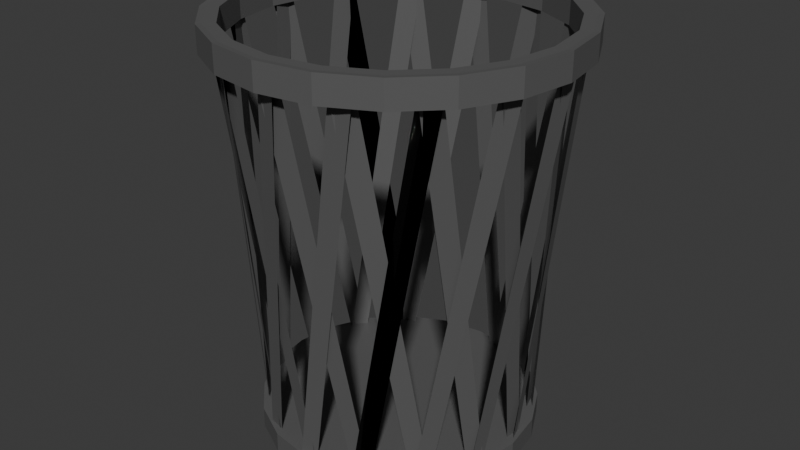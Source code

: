 # Source: papercan.blend  (saved by Blender 5.0.118; exported with 4.5.12 LTS)
import bpy
from mathutils import Matrix  # noqa: F401  (used for matrix-valued properties, if any)

bpy.ops.wm.read_factory_settings(use_empty=True)
scene = bpy.context.scene
scene.name = 'Scene'

# ---- collections
col_collection = bpy.data.collections.new('Collection'); scene.collection.children.link(col_collection)

# ---- materials (node trees are filled in below, after node groups)
mat_material_001 = bpy.data.materials.new('Material.001')

# ---- material node trees
mat_material_001.use_nodes = True; mat_material_001.node_tree.nodes.clear()
_N = mat_material_001.node_tree.nodes; _L = mat_material_001.node_tree.links
n0 = _N.new('ShaderNodeBsdfPrincipled'); n0.name = 'Principled BSDF'; n0.location = (-200, 100)
n0.inputs[0].default_value = (0.107, 0.107, 0.107, 1.0)
n1 = _N.new('ShaderNodeOutputMaterial'); n1.name = 'Material Output'; n1.location = (200, 100)
_L.new(n0.outputs[0], n1.inputs[0])
n1.is_active_output = True

# ---- world
world_world = bpy.data.worlds.new('World'); scene.world = world_world
world_world.use_nodes = True; world_world.node_tree.nodes.clear()
_N = world_world.node_tree.nodes; _L = world_world.node_tree.links
n0 = _N.new('ShaderNodeOutputWorld'); n0.name = 'World Output'; n0.location = (200, 100)
n1 = _N.new('ShaderNodeBackground'); n1.name = 'Background'; n1.location = (-200, 100)
n1.inputs[0].default_value = (0.05088, 0.05088, 0.05088, 1.0)
_L.new(n1.outputs[0], n0.inputs[0])
n0.is_active_output = True
world_world.color = (0.05088, 0.05088, 0.05088)
world_world.sun_shadow_jitter_overblur = 0.0

# ---- meshes
me_plane = bpy.data.meshes.new('Plane')
me_plane.from_pydata([(0.1555, 0.5503, 0.4259), (0.08337, 0.5503, 0.4386), (-0.06802, 0.449, -0.9278), (-0.1269, 0.449, -0.9175), (0.06802, 0.4563, -0.9278), (0.1269, 0.4563, -0.9175), (-0.1555, 0.5593, 0.4259), (-0.08337, 0.5593, 0.4386), (-0.08174, 0.566, 0.4259), (-0.1477, 0.5366, 0.4386), (-0.2448, 0.3825, -0.9278), (-0.2986, 0.3586, -0.9175), (-0.1235, 0.4445, -0.9278), (-0.06968, 0.4685, -0.9175), (-0.3696, 0.4477, 0.4259), (-0.3036, 0.477, 0.4386), (-0.3049, 0.4838, 0.4259), (-0.3532, 0.4302, 0.4386), (-0.3792, 0.2499, -0.9278), (-0.4186, 0.2061, -0.9175), (-0.2936, 0.3559, -0.9278), (-0.2542, 0.3996, -0.9175), (-0.5197, 0.2587, 0.4259), (-0.4714, 0.3123, 0.4386), (-0.4753, 0.318, 0.4259), (-0.4976, 0.2493, 0.4386), (-0.448, 0.07406, -0.9278), (-0.4662, 0.01806, -0.9175), (-0.413, 0.2057, -0.9278), (-0.3948, 0.2617, -0.9175), (-0.58, 0.02491, 0.4259), (-0.5577, 0.09355, 0.4386), (-0.5636, 0.09716, 0.4259), (-0.556, 0.02539, 0.4386), (-0.4394, -0.1146, -0.9278), (-0.4333, -0.1731, -0.9175), (-0.4609, 0.01995, -0.9278), (-0.4671, 0.07851, -0.9175), (-0.54, -0.2131, 0.4259), (-0.5475, -0.1414, 0.4386), (-0.5544, -0.1405, 0.4259), (-0.5183, -0.203, 0.4386), (-0.3548, -0.2834, -0.9278), (-0.3254, -0.3344, -0.9175), (-0.4292, -0.1693, -0.9278), (-0.4586, -0.1183, -0.9175), (-0.4066, -0.4143, 0.4259), (-0.4427, -0.3518, 0.4386), (-0.4493, -0.3538, 0.4259), (-0.3909, -0.3962, 0.4386), (-0.2089, -0.4032, -0.9278), (-0.1612, -0.4378, -0.9175), (-0.3233, -0.3292, -0.9278), (-0.3709, -0.2946, -0.9175), (-0.2029, -0.5439, 0.4259), (-0.2613, -0.5015, 0.4386), (-0.2666, -0.5059, 0.4259), (-0.196, -0.521, 0.4386), (-0.02682, -0.4533, -0.9278), (0.03078, -0.4656, -0.9175), (-0.1614, -0.4322, -0.9278), (-0.219, -0.42, -0.9175), (0.03585, -0.5794, 0.4259), (-0.03474, -0.5644, 0.4386), (-0.03772, -0.5706, 0.4259), (0.03287, -0.5556, 0.4386), (0.1599, -0.425, -0.9278), (0.2175, -0.4128, -0.9175), (0.02834, -0.4605, -0.9278), (-0.02925, -0.4727, -0.9175), (0.2684, -0.5147, 0.4259), (0.1978, -0.5297, 0.4386), (0.1976, -0.5366, 0.4259), (0.256, -0.4942, 0.4386), (0.3189, -0.3233, -0.9278), (0.3666, -0.2887, -0.9175), (0.2132, -0.4092, -0.9278), (0.1656, -0.4438, -0.9175), (0.4546, -0.3611, 0.4259), (0.3962, -0.4035, 0.4386), (0.3988, -0.4099, 0.4259), (0.4349, -0.3474, 0.4386), (0.4229, -0.1656, -0.9278), (0.4523, -0.1146, -0.9175), (0.3612, -0.2871, -0.9278), (0.3317, -0.3381, -0.9175), (0.5621, -0.145, 0.4259), (0.526, -0.2075, 0.4386), (0.531, -0.2122, 0.4259), (0.5386, -0.1404, 0.4386), (0.4536, 0.02071, -0.9278), (0.4598, 0.07927, -0.9175), (0.4467, -0.1153, -0.9278), (0.4406, -0.1739, -0.9175), (0.5725, 0.09622, 0.4259), (0.5649, 0.02445, 0.4386), (0.5714, 0.02213, 0.4259), (0.5491, 0.09077, 0.4386), (0.406, 0.2034, -0.9278), (0.3878, 0.2594, -0.9175), (0.455, 0.07632, -0.9278), (0.4732, 0.02032, -0.9175), (0.4839, 0.3208, 0.4259), (0.5062, 0.2521, 0.4386), (0.513, 0.2526, 0.4259), (0.4647, 0.3063, 0.4386), (0.2882, 0.351, -0.9278), (0.2488, 0.3947, -0.9175), (0.3846, 0.2548, -0.9278), (0.424, 0.211, -0.9175), (0.3116, 0.4898, 0.4259), (0.3599, 0.4362, 0.4386), (0.3659, 0.4395, 0.4259), (0.3, 0.4688, 0.4386), (0.1205, 0.4378, -0.9278), (0.06669, 0.4618, -0.9175), (0.2477, 0.3892, -0.9278), (0.3015, 0.3653, -0.9175), (0.0854, 0.5742, 0.4259), (0.1513, 0.5449, 0.4386), (-1.096e-09, 0.4895, -0.9701), (-1.096e-09, 0.4895, -0.8961), (0.1513, 0.4655, -0.9701), (0.1513, 0.4655, -0.8961), (0.2877, 0.396, -0.9701), (0.2877, 0.396, -0.8961), (0.396, 0.2877, -0.9701), (0.396, 0.2877, -0.8961), (0.4655, 0.1513, -0.9701), (0.4655, 0.1513, -0.8961), (0.4895, 8.237e-09, -0.9701), (0.4895, 8.237e-09, -0.8961), (0.4655, -0.1513, -0.9701), (0.4655, -0.1513, -0.8961), (0.396, -0.2877, -0.9701), (0.396, -0.2877, -0.8961), (0.2877, -0.396, -0.9701), (0.2877, -0.396, -0.8961), (0.1513, -0.4655, -0.9701), (0.1513, -0.4655, -0.8961), (-1.096e-09, -0.4895, -0.9701), (-1.096e-09, -0.4895, -0.8961), (-0.1513, -0.4655, -0.9701), (-0.1513, -0.4655, -0.8961), (-0.2877, -0.396, -0.9701), (-0.2877, -0.396, -0.8961), (-0.396, -0.2877, -0.9701), (-0.396, -0.2877, -0.8961), (-0.4655, -0.1513, -0.9701), (-0.4655, -0.1513, -0.8961), (-0.4895, 8.237e-09, -0.9701), (-0.4895, 8.237e-09, -0.8961), (-0.4655, 0.1513, -0.9701), (-0.4655, 0.1513, -0.8961), (-0.396, 0.2877, -0.9701), (-0.396, 0.2877, -0.8961), (-0.2877, 0.396, -0.9701), (-0.2877, 0.396, -0.8961), (-0.1513, 0.4655, -0.9701), (-0.1513, 0.4655, -0.8961), (-1.096e-09, 0.6124, 0.3976), (-1.096e-09, 0.6124, 0.4902), (0.1892, 0.5824, 0.3976), (0.1892, 0.5824, 0.4902), (0.36, 0.4955, 0.3976), (0.36, 0.4955, 0.4902), (0.4955, 0.36, 0.3976), (0.4955, 0.36, 0.4902), (0.5824, 0.1892, 0.3976), (0.5824, 0.1892, 0.4902), (0.6124, 6.959e-09, 0.3976), (0.6124, 6.959e-09, 0.4902), (0.5824, -0.1892, 0.3976), (0.5824, -0.1892, 0.4902), (0.4955, -0.36, 0.3976), (0.4955, -0.36, 0.4902), (0.36, -0.4955, 0.3976), (0.36, -0.4955, 0.4902), (0.1892, -0.5824, 0.3976), (0.1892, -0.5824, 0.4902), (-1.096e-09, -0.6124, 0.3976), (-1.096e-09, -0.6124, 0.4902), (-0.1892, -0.5824, 0.3976), (-0.1892, -0.5824, 0.4902), (-0.36, -0.4955, 0.3976), (-0.36, -0.4955, 0.4902), (-0.4955, -0.36, 0.3976), (-0.4955, -0.36, 0.4902), (-0.5824, -0.1892, 0.3976), (-0.5824, -0.1892, 0.4902), (-0.6124, 6.959e-09, 0.3976), (-0.6124, 6.959e-09, 0.4902), (-0.5824, 0.1892, 0.3976), (-0.5824, 0.1892, 0.4902), (-0.4955, 0.36, 0.3976), (-0.4955, 0.36, 0.4902), (-0.36, 0.4955, 0.3976), (-0.36, 0.4955, 0.4902), (-0.1892, 0.5824, 0.3976), (-0.1892, 0.5824, 0.4902), (-1.096e-09, 0.5916, 0.3992), (0.1828, 0.5626, 0.3992), (0.1828, 0.5626, 0.4886), (-1.096e-09, 0.5916, 0.4886), (0.3477, 0.4786, 0.3992), (0.3477, 0.4786, 0.4886), (0.4786, 0.3477, 0.3992), (0.4786, 0.3477, 0.4886), (0.5626, 0.1828, 0.3992), (0.5626, 0.1828, 0.4886), (0.5916, 7.176e-09, 0.3992), (0.5916, 7.176e-09, 0.4886), (0.5626, -0.1828, 0.3992), (0.5626, -0.1828, 0.4886), (0.4786, -0.3477, 0.3992), (0.4786, -0.3477, 0.4886), (0.3477, -0.4786, 0.3992), (0.3477, -0.4786, 0.4886), (0.1828, -0.5626, 0.3992), (0.1828, -0.5626, 0.4886), (-1.096e-09, -0.5916, 0.3992), (-1.096e-09, -0.5916, 0.4886), (-0.1828, -0.5626, 0.3992), (-0.1828, -0.5626, 0.4886), (-0.3477, -0.4786, 0.3992), (-0.3477, -0.4786, 0.4886), (-0.4786, -0.3477, 0.3992), (-0.4786, -0.3477, 0.4886), (-0.5626, -0.1828, 0.3992), (-0.5626, -0.1828, 0.4886), (-0.5916, 7.176e-09, 0.3992), (-0.5916, 7.176e-09, 0.4886), (-0.5626, 0.1828, 0.3992), (-0.5626, 0.1828, 0.4886), (-0.4786, 0.3477, 0.3992), (-0.4786, 0.3477, 0.4886), (-0.3477, 0.4786, 0.3992), (-0.3477, 0.4786, 0.4886), (-0.1828, 0.5626, 0.3992), (-0.1828, 0.5626, 0.4886), (-1.096e-09, 0.5505, 0.3992), (0.1701, 0.5235, 0.3992), (0.1701, 0.5235, 0.4886), (-1.096e-09, 0.5505, 0.4886), (0.3236, 0.4453, 0.3992), (0.3236, 0.4453, 0.4886), (0.4453, 0.3236, 0.3992), (0.4453, 0.3236, 0.4886), (0.5235, 0.1701, 0.3992), (0.5235, 0.1701, 0.4886), (0.5505, 7.176e-09, 0.3992), (0.5505, 7.176e-09, 0.4886), (0.5235, -0.1701, 0.3992), (0.5235, -0.1701, 0.4886), (0.4453, -0.3236, 0.3992), (0.4453, -0.3236, 0.4886), (0.3236, -0.4453, 0.3992), (0.3236, -0.4453, 0.4886), (0.1701, -0.5235, 0.3992), (0.1701, -0.5235, 0.4886), (-1.096e-09, -0.5505, 0.3992), (-1.096e-09, -0.5505, 0.4886), (-0.1701, -0.5235, 0.3992), (-0.1701, -0.5235, 0.4886), (-0.3236, -0.4453, 0.3992), (-0.3236, -0.4453, 0.4886), (-0.4453, -0.3236, 0.3992), (-0.4453, -0.3236, 0.4886), (-0.5235, -0.1701, 0.3992), (-0.5235, -0.1701, 0.4886), (-0.5505, 7.176e-09, 0.3992), (-0.5505, 7.176e-09, 0.4886), (-0.5235, 0.1701, 0.3992), (-0.5235, 0.1701, 0.4886), (-0.4453, 0.3236, 0.3992), (-0.4453, 0.3236, 0.4886), (-0.3236, 0.4453, 0.3992), (-0.3236, 0.4453, 0.4886), (-0.1701, 0.5235, 0.3992), (-0.1701, 0.5235, 0.4886)], [], [(3, 1, 0, 2), (4, 5, 7, 6), (11, 10, 8, 9), (12, 14, 15, 13), (19, 17, 16, 18), (20, 22, 23, 21), (27, 25, 24, 26), (28, 30, 31, 29), (35, 33, 32, 34), (36, 38, 39, 37), (43, 41, 40, 42), (44, 46, 47, 45), (51, 49, 48, 50), (52, 54, 55, 53), (59, 57, 56, 58), (60, 62, 63, 61), (67, 65, 64, 66), (68, 70, 71, 69), (75, 73, 72, 74), (76, 78, 79, 77), (83, 81, 80, 82), (84, 86, 87, 85), (91, 89, 88, 90), (92, 94, 95, 93), (99, 97, 96, 98), (100, 102, 103, 101), (107, 105, 104, 106), (108, 110, 111, 109), (115, 113, 112, 114), (116, 118, 119, 117), (120, 121, 123, 122), (122, 123, 125, 124), (124, 125, 127, 126), (126, 127, 129, 128), (128, 129, 131, 130), (130, 131, 133, 132), (132, 133, 135, 134), (134, 135, 137, 136), (136, 137, 139, 138), (138, 139, 141, 140), (140, 141, 143, 142), (142, 143, 145, 144), (144, 145, 147, 146), (146, 147, 149, 148), (148, 149, 151, 150), (150, 151, 153, 152), (152, 153, 155, 154), (154, 155, 157, 156), (123, 121, 159, 157, 155, 153, 151, 149, 147, 145, 143, 141, 139, 137, 135, 133, 131, 129, 127, 125), (156, 157, 159, 158), (158, 159, 121, 120), (120, 122, 124, 126, 128, 130, 132, 134, 136, 138, 140, 142, 144, 146, 148, 150, 152, 154, 156, 158), (160, 161, 163, 162), (162, 163, 165, 164), (164, 165, 167, 166), (166, 167, 169, 168), (168, 169, 171, 170), (170, 171, 173, 172), (172, 173, 175, 174), (174, 175, 177, 176), (176, 177, 179, 178), (178, 179, 181, 180), (180, 181, 183, 182), (182, 183, 185, 184), (184, 185, 187, 186), (186, 187, 189, 188), (188, 189, 191, 190), (190, 191, 193, 192), (192, 193, 195, 194), (194, 195, 197, 196), (233, 273, 275, 235), (196, 197, 199, 198), (198, 199, 161, 160), (215, 255, 257, 217), (234, 274, 272, 232), (216, 256, 254, 214), (223, 263, 265, 225), (205, 245, 247, 207), (224, 264, 262, 222), (206, 246, 244, 204), (231, 271, 273, 233), (213, 253, 255, 215), (232, 272, 270, 230), (214, 254, 252, 212), (239, 279, 243, 203), (221, 261, 263, 223), (202, 242, 245, 205), (200, 240, 278, 238), (222, 262, 260, 220), (204, 244, 241, 201), (229, 269, 271, 231), (211, 251, 253, 213), (168, 208, 206, 166), (186, 226, 224, 184), (167, 207, 209, 169), (185, 225, 227, 187), (178, 218, 216, 176), (196, 236, 234, 194), (177, 217, 219, 179), (195, 235, 237, 197), (170, 210, 208, 168), (188, 228, 226, 186), (162, 201, 200, 160), (169, 209, 211, 171), (187, 227, 229, 189), (161, 203, 202, 163), (180, 220, 218, 178), (198, 238, 236, 196), (179, 219, 221, 181), (197, 237, 239, 199), (172, 212, 210, 170), (190, 230, 228, 188), (171, 211, 213, 173), (189, 229, 231, 191), (164, 204, 201, 162), (182, 222, 220, 180), (160, 200, 238, 198), (163, 202, 205, 165), (181, 221, 223, 183), (199, 239, 203, 161), (174, 214, 212, 172), (192, 232, 230, 190), (173, 213, 215, 175), (191, 231, 233, 193), (166, 206, 204, 164), (184, 224, 222, 182), (165, 205, 207, 167), (183, 223, 225, 185), (176, 216, 214, 174), (194, 234, 232, 192), (175, 215, 217, 177), (193, 233, 235, 195), (241, 244, 245, 242), (240, 241, 242, 243), (244, 246, 247, 245), (246, 248, 249, 247), (248, 250, 251, 249), (250, 252, 253, 251), (252, 254, 255, 253), (254, 256, 257, 255), (256, 258, 259, 257), (258, 260, 261, 259), (260, 262, 263, 261), (262, 264, 265, 263), (264, 266, 267, 265), (266, 268, 269, 267), (268, 270, 271, 269), (270, 272, 273, 271), (272, 274, 275, 273), (274, 276, 277, 275), (276, 278, 279, 277), (278, 240, 243, 279), (208, 248, 246, 206), (226, 266, 264, 224), (207, 247, 249, 209), (225, 265, 267, 227), (218, 258, 256, 216), (236, 276, 274, 234), (217, 257, 259, 219), (235, 275, 277, 237), (210, 250, 248, 208), (228, 268, 266, 226), (201, 241, 240, 200), (209, 249, 251, 211), (227, 267, 269, 229), (203, 243, 242, 202), (220, 260, 258, 218), (238, 278, 276, 236), (219, 259, 261, 221), (237, 277, 279, 239), (212, 252, 250, 210), (230, 270, 268, 228)])
me_plane.polygons.foreach_set('material_index', [1, 1, 1, 1, 1, 1, 1, 1, 1, 1, 1, 1, 1, 1, 1, 1, 1, 1, 1, 1, 1, 1, 1, 1, 1, 1, 1, 1, 1, 1, 1, 1, 1, 1, 1, 1, 1, 1, 1, 1, 1, 1, 1, 1, 1, 1, 1, 1, 1, 1, 1, 1, 1, 1, 1, 1, 1, 1, 1, 1, 1, 1, 1, 1, 1, 1, 1, 1, 1, 1, 1, 1, 1, 1, 1, 1, 1, 1, 1, 1, 1, 1, 1, 1, 1, 1, 1, 1, 1, 1, 1, 1, 1, 1, 1, 1, 1, 1, 1, 1, 1, 1, 1, 1, 1, 1, 1, 1, 1, 1, 1, 1, 1, 1, 1, 1, 1, 1, 1, 1, 1, 1, 1, 1, 1, 1, 1, 1, 1, 1, 1, 1, 1, 1, 1, 1, 1, 1, 1, 1, 1, 1, 1, 1, 1, 1, 1, 1, 1, 1, 1, 1, 1, 1, 1, 1, 1, 1, 1, 1, 1, 1, 1, 1, 1, 1, 1, 1, 1, 1, 1, 1])
_uv = me_plane.uv_layers.new(name='UVMap')
_uv.uv.foreach_set('vector', [0.0, 0.0, 0.0, 1.0, 1.0, 1.0, 1.0, 0.0, 0.0, 0.0, 1.0, 0.0, 1.0, 1.0, 0.0, 1.0, 0.0, 0.0, 1.0, 0.0, 1.0, 1.0, 0.0, 1.0, 0.0, 0.0, 0.0, 1.0, 1.0, 1.0, 1.0, 0.0, 0.0, 0.0, 0.0, 1.0, 1.0, 1.0, 1.0, 0.0, 0.0, 0.0, 0.0, 1.0, 1.0, 1.0, 1.0, 0.0, 0.0, 0.0, 0.0, 1.0, 1.0, 1.0, 1.0, 0.0, 0.0, 0.0, 0.0, 1.0, 1.0, 1.0, 1.0, 0.0, 0.0, 0.0, 0.0, 1.0, 1.0, 1.0, 1.0, 0.0, 0.0, 0.0, 0.0, 1.0, 1.0, 1.0, 1.0, 0.0, 0.0, 0.0, 0.0, 1.0, 1.0, 1.0, 1.0, 0.0, 0.0, 0.0, 0.0, 1.0, 1.0, 1.0, 1.0, 0.0, 0.0, 0.0, 0.0, 1.0, 1.0, 1.0, 1.0, 0.0, 0.0, 0.0, 0.0, 1.0, 1.0, 1.0, 1.0, 0.0, 0.0, 0.0, 0.0, 1.0, 1.0, 1.0, 1.0, 0.0, 0.0, 0.0, 0.0, 1.0, 1.0, 1.0, 1.0, 0.0, 0.0, 0.0, 0.0, 1.0, 1.0, 1.0, 1.0, 0.0, 0.0, 0.0, 0.0, 1.0, 1.0, 1.0, 1.0, 0.0, 0.0, 0.0, 0.0, 1.0, 1.0, 1.0, 1.0, 0.0, 0.0, 0.0, 0.0, 1.0, 1.0, 1.0, 1.0, 0.0, 0.0, 0.0, 0.0, 1.0, 1.0, 1.0, 1.0, 0.0, 0.0, 0.0, 0.0, 1.0, 1.0, 1.0, 1.0, 0.0, 0.0, 0.0, 0.0, 1.0, 1.0, 1.0, 1.0, 0.0, 0.0, 0.0, 0.0, 1.0, 1.0, 1.0, 1.0, 0.0, 0.0, 0.0, 0.0, 1.0, 1.0, 1.0, 1.0, 0.0, 0.0, 0.0, 0.0, 1.0, 1.0, 1.0, 1.0, 0.0, 0.0, 0.0, 0.0, 1.0, 1.0, 1.0, 1.0, 0.0, 0.0, 0.0, 0.0, 1.0, 1.0, 1.0, 1.0, 0.0, 0.0, 0.0, 0.0, 1.0, 1.0, 1.0, 1.0, 0.0, 0.0, 0.0, 0.0, 1.0, 1.0, 1.0, 1.0, 0.0, 1.0, 0.5, 1.0, 1.0, 0.95, 1.0, 0.95, 0.5, 0.95, 0.5, 0.95, 1.0, 0.9, 1.0, 0.9, 0.5, 0.9, 0.5, 0.9, 1.0, 0.85, 1.0, 0.85, 0.5, 0.85, 0.5, 0.85, 1.0, 0.8, 1.0, 0.8, 0.5, 0.8, 0.5, 0.8, 1.0, 0.75, 1.0, 0.75, 0.5, 0.75, 0.5, 0.75, 1.0, 0.7, 1.0, 0.7, 0.5, 0.7, 0.5, 0.7, 1.0, 0.65, 1.0, 0.65, 0.5, 0.65, 0.5, 0.65, 1.0, 0.6, 1.0, 0.6, 0.5, 0.6, 0.5, 0.6, 1.0, 0.55, 1.0, 0.55, 0.5, 0.55, 0.5, 0.55, 1.0, 0.5, 1.0, 0.5, 0.5, 0.5, 0.5, 0.5, 1.0, 0.45, 1.0, 0.45, 0.5, 0.45, 0.5, 0.45, 1.0, 0.4, 1.0, 0.4, 0.5, 0.4, 0.5, 0.4, 1.0, 0.35, 1.0, 0.35, 0.5, 0.35, 0.5, 0.35, 1.0, 0.3, 1.0, 0.3, 0.5, 0.3, 0.5, 0.3, 1.0, 0.25, 1.0, 0.25, 0.5, 0.25, 0.5, 0.25, 1.0, 0.2, 1.0, 0.2, 0.5, 0.2, 0.5, 0.2, 1.0, 0.15, 1.0, 0.15, 0.5, 0.15, 0.5, 0.15, 1.0, 0.1, 1.0, 0.1, 0.5, 0.3242, 0.4783, 0.25, 0.49, 0.1758, 0.4783, 0.1089, 0.4442, 0.05584, 0.3911, 0.02175, 0.3242, 0.01, 0.25, 0.02175, 0.1758, 0.05584, 0.1089, 0.1089, 0.05584, 0.1758, 0.02175, 0.25, 0.01, 0.3242, 0.02175, 0.3911, 0.05584, 0.4442, 0.1089, 0.4783, 0.1758, 0.49, 0.25, 0.4783, 0.3242, 0.4442, 0.3911, 0.3911, 0.4442, 0.1, 0.5, 0.1, 1.0, 0.05, 1.0, 0.05, 0.5, 0.05, 0.5, 0.05, 1.0, -1.565e-07, 1.0, -1.565e-07, 0.5, 0.75, 0.49, 0.8242, 0.4783, 0.8911, 0.4442, 0.9442, 0.3911, 0.9783, 0.3242, 0.99, 0.25, 0.9783, 0.1758, 0.9442, 0.1089, 0.8911, 0.05584, 0.8242, 0.02175, 0.75, 0.01, 0.6758, 0.02175, 0.6089, 0.05584, 0.5558, 0.1089, 0.5217, 0.1758, 0.51, 0.25, 0.5217, 0.3242, 0.5558, 0.3911, 0.6089, 0.4442, 0.6758, 0.4783, 1.0, 0.5, 1.0, 1.0, 0.95, 1.0, 0.95, 0.5, 0.95, 0.5, 0.95, 1.0, 0.9, 1.0, 0.9, 0.5, 0.9, 0.5, 0.9, 1.0, 0.85, 1.0, 0.85, 0.5, 0.85, 0.5, 0.85, 1.0, 0.8, 1.0, 0.8, 0.5, 0.8, 0.5, 0.8, 1.0, 0.75, 1.0, 0.75, 0.5, 0.75, 0.5, 0.75, 1.0, 0.7, 1.0, 0.7, 0.5, 0.7, 0.5, 0.7, 1.0, 0.65, 1.0, 0.65, 0.5, 0.65, 0.5, 0.65, 1.0, 0.6, 1.0, 0.6, 0.5, 0.6, 0.5, 0.6, 1.0, 0.55, 1.0, 0.55, 0.5, 0.55, 0.5, 0.55, 1.0, 0.5, 1.0, 0.5, 0.5, 0.5, 0.5, 0.5, 1.0, 0.45, 1.0, 0.45, 0.5, 0.45, 0.5, 0.45, 1.0, 0.4, 1.0, 0.4, 0.5, 0.4, 0.5, 0.4, 1.0, 0.35, 1.0, 0.35, 0.5, 0.35, 0.5, 0.35, 1.0, 0.3, 1.0, 0.3, 0.5, 0.3, 0.5, 0.3, 1.0, 0.25, 1.0, 0.25, 0.5, 0.25, 0.5, 0.25, 1.0, 0.2, 1.0, 0.2, 0.5, 0.2, 0.5, 0.2, 1.0, 0.15, 1.0, 0.15, 0.5, 0.15, 0.5, 0.15, 1.0, 0.1, 1.0, 0.1, 0.5, 0.2, 1.0, 0.2, 1.0, 0.15, 1.0, 0.15, 1.0, 0.1, 0.5, 0.1, 1.0, 0.05, 1.0, 0.05, 0.5, 0.05, 0.5, 0.05, 1.0, -1.565e-07, 1.0, -1.565e-07, 0.5, 0.65, 1.0, 0.65, 1.0, 0.6, 1.0, 0.6, 1.0, 0.15, 0.5, 0.15, 0.5, 0.2, 0.5, 0.2, 0.5, 0.6, 0.5, 0.6, 0.5, 0.65, 0.5, 0.65, 0.5, 0.45, 1.0, 0.45, 1.0, 0.4, 1.0, 0.4, 1.0, 0.9, 1.0, 0.9, 1.0, 0.85, 1.0, 0.85, 1.0, 0.4, 0.5, 0.4, 0.5, 0.45, 0.5, 0.45, 0.5, 0.85, 0.5, 0.85, 0.5, 0.9, 0.5, 0.9, 0.5, 0.25, 1.0, 0.25, 1.0, 0.2, 1.0, 0.2, 1.0, 0.7, 1.0, 0.7, 1.0, 0.65, 1.0, 0.65, 1.0, 0.2, 0.5, 0.2, 0.5, 0.25, 0.5, 0.25, 0.5, 0.65, 0.5, 0.65, 0.5, 0.7, 0.5, 0.7, 0.5, 0.05, 1.0, 0.05, 1.0, -1.565e-07, 1.0, -1.565e-07, 1.0, 0.5, 1.0, 0.5, 1.0, 0.45, 1.0, 0.45, 1.0, 0.95, 1.0, 0.95, 1.0, 0.9, 1.0, 0.9, 1.0, -1.565e-07, 0.5, -1.565e-07, 0.5, 0.05, 0.5, 0.05, 0.5, 0.45, 0.5, 0.45, 0.5, 0.5, 0.5, 0.5, 0.5, 0.9, 0.5, 0.9, 0.5, 0.95, 0.5, 0.95, 0.5, 0.3, 1.0, 0.3, 1.0, 0.25, 1.0, 0.25, 1.0, 0.75, 1.0, 0.75, 1.0, 0.7, 1.0, 0.7, 1.0, 0.8, 0.5, 0.8, 0.5, 0.85, 0.5, 0.85, 0.5, 0.35, 0.5, 0.35, 0.5, 0.4, 0.5, 0.4, 0.5, 0.85, 1.0, 0.85, 1.0, 0.8, 1.0, 0.8, 1.0, 0.4, 1.0, 0.4, 1.0, 0.35, 1.0, 0.35, 1.0, 0.55, 0.5, 0.55, 0.5, 0.6, 0.5, 0.6, 0.5, 0.1, 0.5, 0.1, 0.5, 0.15, 0.5, 0.15, 0.5, 0.6, 1.0, 0.6, 1.0, 0.55, 1.0, 0.55, 1.0, 0.15, 1.0, 0.15, 1.0, 0.1, 1.0, 0.1, 1.0, 0.75, 0.5, 0.75, 0.5, 0.8, 0.5, 0.8, 0.5, 0.3, 0.5, 0.3, 0.5, 0.35, 0.5, 0.35, 0.5, 0.95, 0.5, 0.95, 0.5, 1.0, 0.5, 1.0, 0.5, 0.8, 1.0, 0.8, 1.0, 0.75, 1.0, 0.75, 1.0, 0.35, 1.0, 0.35, 1.0, 0.3, 1.0, 0.3, 1.0, 1.0, 1.0, 1.0, 1.0, 0.95, 1.0, 0.95, 1.0, 0.5, 0.5, 0.5, 0.5, 0.55, 0.5, 0.55, 0.5, 0.05, 0.5, 0.05, 0.5, 0.1, 0.5, 0.1, 0.5, 0.55, 1.0, 0.55, 1.0, 0.5, 1.0, 0.5, 1.0, 0.1, 1.0, 0.1, 1.0, 0.05, 1.0, 0.05, 1.0, 0.7, 0.5, 0.7, 0.5, 0.75, 0.5, 0.75, 0.5, 0.25, 0.5, 0.25, 0.5, 0.3, 0.5, 0.3, 0.5, 0.75, 1.0, 0.75, 1.0, 0.7, 1.0, 0.7, 1.0, 0.3, 1.0, 0.3, 1.0, 0.25, 1.0, 0.25, 1.0, 0.9, 0.5, 0.9, 0.5, 0.95, 0.5, 0.95, 0.5, 0.45, 0.5, 0.45, 0.5, 0.5, 0.5, 0.5, 0.5, -1.565e-07, 0.5, -1.565e-07, 0.5, 0.05, 0.5, 0.05, 0.5, 0.95, 1.0, 0.95, 1.0, 0.9, 1.0, 0.9, 1.0, 0.5, 1.0, 0.5, 1.0, 0.45, 1.0, 0.45, 1.0, 0.05, 1.0, 0.05, 1.0, -1.565e-07, 1.0, -1.565e-07, 1.0, 0.65, 0.5, 0.65, 0.5, 0.7, 0.5, 0.7, 0.5, 0.2, 0.5, 0.2, 0.5, 0.25, 0.5, 0.25, 0.5, 0.7, 1.0, 0.7, 1.0, 0.65, 1.0, 0.65, 1.0, 0.25, 1.0, 0.25, 1.0, 0.2, 1.0, 0.2, 1.0, 0.85, 0.5, 0.85, 0.5, 0.9, 0.5, 0.9, 0.5, 0.4, 0.5, 0.4, 0.5, 0.45, 0.5, 0.45, 0.5, 0.9, 1.0, 0.9, 1.0, 0.85, 1.0, 0.85, 1.0, 0.45, 1.0, 0.45, 1.0, 0.4, 1.0, 0.4, 1.0, 0.6, 0.5, 0.6, 0.5, 0.65, 0.5, 0.65, 0.5, 0.15, 0.5, 0.15, 0.5, 0.2, 0.5, 0.2, 0.5, 0.65, 1.0, 0.65, 1.0, 0.6, 1.0, 0.6, 1.0, 0.2, 1.0, 0.2, 1.0, 0.15, 1.0, 0.15, 1.0, 0.95, 0.5, 0.9, 0.5, 0.9, 1.0, 0.95, 1.0, 1.0, 0.5, 0.95, 0.5, 0.95, 1.0, 1.0, 1.0, 0.9, 0.5, 0.85, 0.5, 0.85, 1.0, 0.9, 1.0, 0.85, 0.5, 0.8, 0.5, 0.8, 1.0, 0.85, 1.0, 0.8, 0.5, 0.75, 0.5, 0.75, 1.0, 0.8, 1.0, 0.75, 0.5, 0.7, 0.5, 0.7, 1.0, 0.75, 1.0, 0.7, 0.5, 0.65, 0.5, 0.65, 1.0, 0.7, 1.0, 0.65, 0.5, 0.6, 0.5, 0.6, 1.0, 0.65, 1.0, 0.6, 0.5, 0.55, 0.5, 0.55, 1.0, 0.6, 1.0, 0.55, 0.5, 0.5, 0.5, 0.5, 1.0, 0.55, 1.0, 0.5, 0.5, 0.45, 0.5, 0.45, 1.0, 0.5, 1.0, 0.45, 0.5, 0.4, 0.5, 0.4, 1.0, 0.45, 1.0, 0.4, 0.5, 0.35, 0.5, 0.35, 1.0, 0.4, 1.0, 0.35, 0.5, 0.3, 0.5, 0.3, 1.0, 0.35, 1.0, 0.3, 0.5, 0.25, 0.5, 0.25, 1.0, 0.3, 1.0, 0.25, 0.5, 0.2, 0.5, 0.2, 1.0, 0.25, 1.0, 0.2, 0.5, 0.15, 0.5, 0.15, 1.0, 0.2, 1.0, 0.15, 0.5, 0.1, 0.5, 0.1, 1.0, 0.15, 1.0, 0.1, 0.5, 0.05, 0.5, 0.05, 1.0, 0.1, 1.0, 0.05, 0.5, -1.565e-07, 0.5, -1.565e-07, 1.0, 0.05, 1.0, 0.8, 0.5, 0.8, 0.5, 0.85, 0.5, 0.85, 0.5, 0.35, 0.5, 0.35, 0.5, 0.4, 0.5, 0.4, 0.5, 0.85, 1.0, 0.85, 1.0, 0.8, 1.0, 0.8, 1.0, 0.4, 1.0, 0.4, 1.0, 0.35, 1.0, 0.35, 1.0, 0.55, 0.5, 0.55, 0.5, 0.6, 0.5, 0.6, 0.5, 0.1, 0.5, 0.1, 0.5, 0.15, 0.5, 0.15, 0.5, 0.6, 1.0, 0.6, 1.0, 0.55, 1.0, 0.55, 1.0, 0.15, 1.0, 0.15, 1.0, 0.1, 1.0, 0.1, 1.0, 0.75, 0.5, 0.75, 0.5, 0.8, 0.5, 0.8, 0.5, 0.3, 0.5, 0.3, 0.5, 0.35, 0.5, 0.35, 0.5, 0.95, 0.5, 0.95, 0.5, 1.0, 0.5, 1.0, 0.5, 0.8, 1.0, 0.8, 1.0, 0.75, 1.0, 0.75, 1.0, 0.35, 1.0, 0.35, 1.0, 0.3, 1.0, 0.3, 1.0, 1.0, 1.0, 1.0, 1.0, 0.95, 1.0, 0.95, 1.0, 0.5, 0.5, 0.5, 0.5, 0.55, 0.5, 0.55, 0.5, 0.05, 0.5, 0.05, 0.5, 0.1, 0.5, 0.1, 0.5, 0.55, 1.0, 0.55, 1.0, 0.5, 1.0, 0.5, 1.0, 0.1, 1.0, 0.1, 1.0, 0.05, 1.0, 0.05, 1.0, 0.7, 0.5, 0.7, 0.5, 0.75, 0.5, 0.75, 0.5, 0.25, 0.5, 0.25, 0.5, 0.3, 0.5, 0.3, 0.5])
me_plane.materials.append(None)
me_plane.materials.append(mat_material_001)
me_plane.update()
me_plane.normals_split_custom_set([tuple(v) for v in zip(*[iter([-0.01279, 0.9973, -0.07253, -0.01279, 0.9973, -0.07253, -0.01279, 0.9973, -0.07253, -0.01279, 0.9973, -0.07253, -0.013, -0.9972, 0.0737, -0.013, -0.9972, 0.0737, -0.013, -0.9972, 0.0737, -0.013, -0.9972, 0.0737, 0.4173, -0.9059, 0.07253, 0.4173, -0.9059, 0.07253, 0.4173, -0.9059, 0.07253, 0.4173, -0.9059, 0.07253, -0.3937, 0.9163, -0.0737, -0.3937, 0.9163, -0.0737, -0.3937, 0.9163, -0.0737, -0.3937, 0.9163, -0.0737, -0.7497, 0.6578, -0.07253, -0.7497, 0.6578, -0.07253, -0.7497, 0.6578, -0.07253, -0.7497, 0.6578, -0.07253, 0.7324, -0.6769, 0.07371, 0.7324, -0.6769, 0.07366, 0.7324, -0.6769, 0.07371, 0.7324, -0.6769, 0.07366, -0.9524, 0.296, -0.07253, -0.9524, 0.296, -0.07253, -0.9524, 0.296, -0.07253, -0.9524, 0.296, -0.07253, -0.9444, 0.3205, -0.0737, -0.9444, 0.3205, -0.0737, -0.9444, 0.3205, -0.0737, -0.9444, 0.3205, -0.0737, -0.9905, -0.117, -0.07253, -0.9905, -0.117, -0.07253, -0.9905, -0.117, -0.07253, -0.9905, -0.117, -0.07253, -0.9931, -0.09131, -0.0737, -0.9931, -0.09131, -0.0737, -0.9931, -0.09131, -0.0737, -0.9931, -0.09131, -0.0737, -0.8573, -0.5097, -0.07253, -0.8573, -0.5097, -0.07253, -0.8573, -0.5097, -0.07253, -0.8573, -0.5097, -0.07253, -0.8701, -0.4873, -0.0737, -0.8701, -0.4873, -0.0737, -0.8701, -0.4873, -0.0737, -0.8701, -0.4873, -0.0737, -0.5758, -0.8143, -0.07253, -0.5758, -0.8143, -0.07253, -0.5758, -0.8143, -0.07253, -0.5758, -0.8143, -0.07253, -0.5967, -0.7991, -0.0737, -0.5967, -0.7991, -0.0737, -0.5967, -0.7991, -0.0737, -0.5967, -0.7991, -0.0737, -0.1948, -0.9782, -0.07253, -0.1948, -0.9782, -0.07253, -0.1948, -0.9782, -0.07253, -0.1948, -0.9782, -0.07253, -0.22, -0.9727, -0.0737, -0.22, -0.9727, -0.0737, -0.22, -0.9727, -0.0737, -0.22, -0.9727, -0.0737, 0.2199, -0.9728, -0.07253, 0.2199, -0.9728, -0.07253, 0.2199, -0.9728, -0.07253, 0.2199, -0.9728, -0.07253, 0.1946, -0.9781, -0.0737, 0.1946, -0.9781, -0.0737, 0.1946, -0.9781, -0.0737, 0.1946, -0.9781, -0.0737, 0.5965, -0.7993, -0.07253, 0.5965, -0.7993, -0.07253, 0.5965, -0.7993, -0.07253, 0.5965, -0.7993, -0.07253, -0.5281, 0.8219, 0.2135, -0.614, 0.7659, -0.1909, -0.9312, -0.2214, 0.2895, 0.5078, 0.8408, -0.1874, 0.8701, -0.4876, -0.07253, 0.8701, -0.4876, -0.07253, 0.8701, -0.4876, -0.07253, 0.8701, -0.4876, -0.07253, 0.8571, -0.5099, -0.0737, 0.8571, -0.5099, -0.0737, 0.8571, -0.5099, -0.0737, 0.8571, -0.5099, -0.0737, 0.9932, -0.09153, -0.07253, 0.9932, -0.09153, -0.07253, 0.9932, -0.09153, -0.07253, 0.9932, -0.09153, -0.07253, 0.9904, -0.1172, -0.0737, 0.9904, -0.1172, -0.0737, 0.9904, -0.1172, -0.0737, 0.9904, -0.1172, -0.0737, 0.9445, 0.3203, -0.07253, 0.9445, 0.3203, -0.07253, 0.9445, 0.3203, -0.07253, 0.9445, 0.3203, -0.07253, 0.9524, 0.2958, -0.0737, 0.9524, 0.2958, -0.0737, 0.9524, 0.2958, -0.0737, 0.9524, 0.2958, -0.0737, 0.7326, 0.6768, -0.07253, 0.7326, 0.6768, -0.07253, 0.7326, 0.6768, -0.07253, 0.7326, 0.6768, -0.07253, 0.7498, 0.6576, -0.0737, 0.7498, 0.6576, -0.0737, 0.7498, 0.6576, -0.0737, 0.7498, 0.6576, -0.0737, 0.3939, 0.9163, -0.07253, 0.3939, 0.9163, -0.07253, 0.3939, 0.9163, -0.07253, 0.3939, 0.9163, -0.07253, 0.4175, 0.9057, -0.0737, 0.4175, 0.9057, -0.0737, 0.4175, 0.9057, -0.0737, 0.4175, 0.9057, -0.0737, 0.1564, 0.9877, 0.0, 0.1564, 0.9877, 0.0, 0.1564, 0.9877, 0.0, 0.1564, 0.9877, 0.0, 0.454, 0.891, 0.0, 0.454, 0.891, 0.0, 0.454, 0.891, 0.0, 0.454, 0.891, 0.0, 0.7071, 0.7071, 0.0, 0.7071, 0.7071, 0.0, 0.7071, 0.7071, 0.0, 0.7071, 0.7071, 0.0, 0.891, 0.454, 0.0, 0.891, 0.454, 0.0, 0.891, 0.454, 0.0, 0.891, 0.454, 0.0, 0.9877, 0.1564, 0.0, 0.9877, 0.1564, 0.0, 0.9877, 0.1564, 0.0, 0.9877, 0.1564, 0.0, 0.9877, -0.1564, 0.0, 0.9877, -0.1564, 0.0, 0.9877, -0.1564, 0.0, 0.9877, -0.1564, 0.0, 0.891, -0.454, 0.0, 0.891, -0.454, 0.0, 0.891, -0.454, 0.0, 0.891, -0.454, 0.0, 0.7071, -0.7071, 0.0, 0.7071, -0.7071, 0.0, 0.7071, -0.7071, 0.0, 0.7071, -0.7071, 0.0, 0.454, -0.891, 0.0, 0.454, -0.891, 0.0, 0.454, -0.891, 0.0, 0.454, -0.891, 0.0, 0.1564, -0.9877, 0.0, 0.1564, -0.9877, 0.0, 0.1564, -0.9877, 0.0, 0.1564, -0.9877, 0.0, -0.1564, -0.9877, 0.0, -0.1564, -0.9877, 0.0, -0.1564, -0.9877, 0.0, -0.1564, -0.9877, 0.0, -0.454, -0.891, 0.0, -0.454, -0.891, 0.0, -0.454, -0.891, 0.0, -0.454, -0.891, 0.0, -0.7071, -0.7071, 0.0, -0.7071, -0.7071, 0.0, -0.7071, -0.7071, 0.0, -0.7071, -0.7071, 0.0, -0.891, -0.454, 0.0, -0.891, -0.454, 0.0, -0.891, -0.454, 0.0, -0.891, -0.454, 0.0, -0.9877, -0.1564, 0.0, -0.9877, -0.1564, 0.0, -0.9877, -0.1564, 0.0, -0.9877, -0.1564, 0.0, -0.9877, 0.1564, 0.0, -0.9877, 0.1564, 0.0, -0.9877, 0.1564, 0.0, -0.9877, 0.1564, 0.0, -0.891, 0.454, 0.0, -0.891, 0.454, 0.0, -0.891, 0.454, 0.0, -0.891, 0.454, 0.0, -0.7071, 0.7071, 0.0, -0.7071, 0.7071, 0.0, -0.7071, 0.7071, 0.0, -0.7071, 0.7071, 0.0, -2.013e-08, 0.0, 1.0, -2.013e-08, 0.0, 1.0, -2.013e-08, 0.0, 1.0, -2.013e-08, 0.0, 1.0, -2.013e-08, 0.0, 1.0, -2.013e-08, 0.0, 1.0, -2.013e-08, 0.0, 1.0, -2.013e-08, 0.0, 1.0, -2.013e-08, 0.0, 1.0, -2.013e-08, 0.0, 1.0, -2.013e-08, 0.0, 1.0, -2.013e-08, 0.0, 1.0, -2.013e-08, 0.0, 1.0, -2.013e-08, 0.0, 1.0, -2.013e-08, 0.0, 1.0, -2.013e-08, 0.0, 1.0, -2.013e-08, 0.0, 1.0, -2.013e-08, 0.0, 1.0, -2.013e-08, 0.0, 1.0, -2.013e-08, 0.0, 1.0, -0.454, 0.891, 0.0, -0.454, 0.891, 0.0, -0.454, 0.891, 0.0, -0.454, 0.891, 0.0, -0.1564, 0.9877, 0.0, -0.1564, 0.9877, 0.0, -0.1564, 0.9877, 0.0, -0.1564, 0.9877, 0.0, 3.019e-08, 0.0, -1.0, 3.019e-08, 0.0, -1.0, 3.019e-08, 0.0, -1.0, 3.019e-08, 0.0, -1.0, 3.019e-08, 0.0, -1.0, 3.019e-08, 0.0, -1.0, 3.019e-08, 0.0, -1.0, 3.019e-08, 0.0, -1.0, 3.019e-08, 0.0, -1.0, 3.019e-08, 0.0, -1.0, 3.019e-08, 0.0, -1.0, 3.019e-08, 0.0, -1.0, 3.019e-08, 0.0, -1.0, 3.019e-08, 0.0, -1.0, 3.019e-08, 0.0, -1.0, 3.019e-08, 0.0, -1.0, 3.019e-08, 0.0, -1.0, 3.019e-08, 0.0, -1.0, 3.019e-08, 0.0, -1.0, 3.019e-08, 0.0, -1.0, 0.1564, 0.9877, 0.0, 0.1564, 0.9877, 0.0, 0.1564, 0.9877, 0.0, 0.1564, 0.9877, 0.0, 0.454, 0.891, 0.0, 0.454, 0.891, 0.0, 0.454, 0.891, 0.0, 0.454, 0.891, 0.0, 0.7071, 0.7071, 0.0, 0.7071, 0.7071, 0.0, 0.7071, 0.7071, 0.0, 0.7071, 0.7071, 0.0, 0.891, 0.454, 0.0, 0.891, 0.454, 0.0, 0.891, 0.454, 0.0, 0.891, 0.454, 0.0, 0.9877, 0.1564, 0.0, 0.9877, 0.1564, 0.0, 0.9877, 0.1564, 0.0, 0.9877, 0.1564, 0.0, 0.9877, -0.1564, 0.0, 0.9877, -0.1564, 0.0, 0.9877, -0.1564, 0.0, 0.9877, -0.1564, 0.0, 0.891, -0.454, 0.0, 0.891, -0.454, 0.0, 0.891, -0.454, 0.0, 0.891, -0.454, 0.0, 0.7071, -0.7071, 0.0, 0.7071, -0.7071, 0.0, 0.7071, -0.7071, 0.0, 0.7071, -0.7071, 0.0, 0.454, -0.891, 0.0, 0.454, -0.891, 0.0, 0.454, -0.891, 0.0, 0.454, -0.891, 0.0, 0.1564, -0.9877, 0.0, 0.1564, -0.9877, 0.0, 0.1564, -0.9877, 0.0, 0.1564, -0.9877, 0.0, -0.1564, -0.9877, 0.0, -0.1564, -0.9877, 0.0, -0.1564, -0.9877, 0.0, -0.1564, -0.9877, 0.0, -0.454, -0.891, 0.0, -0.454, -0.891, 0.0, -0.454, -0.891, 0.0, -0.454, -0.891, 0.0, -0.7071, -0.7071, 0.0, -0.7071, -0.7071, 0.0, -0.7071, -0.7071, 0.0, -0.7071, -0.7071, 0.0, -0.891, -0.454, 0.0, -0.891, -0.454, 0.0, -0.891, -0.454, 0.0, -0.891, -0.454, 0.0, -0.9877, -0.1564, 0.0, -0.9877, -0.1564, 0.0, -0.9877, -0.1564, 0.0, -0.9877, -0.1564, 0.0, -0.9877, 0.1564, 0.0, -0.9877, 0.1564, 0.0, -0.9877, 0.1564, 0.0, -0.9877, 0.1564, 0.0, -0.891, 0.454, 0.0, -0.891, 0.454, 0.0, -0.891, 0.454, 0.0, -0.891, 0.454, 0.0, -0.7071, 0.7071, 0.0, -0.7071, 0.7071, 0.0, -0.7071, 0.7071, 0.0, -0.7071, 0.7071, 0.0, -7.701e-07, 0.0, 1.0, -7.701e-07, 0.0, 1.0, -7.701e-07, 0.0, 1.0, -7.701e-07, 0.0, 1.0, -0.454, 0.891, 0.0, -0.454, 0.891, 0.0, -0.454, 0.891, 0.0, -0.454, 0.891, 0.0, -0.1564, 0.9877, 0.0, -0.1564, 0.9877, 0.0, -0.1564, 0.9877, 0.0, -0.1564, 0.9877, 0.0, -7.701e-07, 0.0, 1.0, -7.701e-07, 0.0, 1.0, -7.701e-07, 0.0, 1.0, -7.701e-07, 0.0, 1.0, 1.284e-07, 0.0, -1.0, 1.284e-07, 0.0, -1.0, 1.284e-07, 0.0, -1.0, 1.284e-07, 0.0, -1.0, -5.134e-07, 0.0, -1.0, -5.134e-07, 0.0, -1.0, -5.134e-07, 0.0, -1.0, -5.134e-07, 0.0, -1.0, -5.134e-07, 0.0, 1.0, -5.134e-07, 0.0, 1.0, -5.134e-07, 0.0, 1.0, -5.134e-07, 0.0, 1.0, -7.701e-07, 0.0, 1.0, -7.701e-07, 0.0, 1.0, -7.701e-07, 0.0, 1.0, -7.701e-07, 0.0, 1.0, -2.567e-07, 0.0, -1.0, -2.567e-07, 0.0, -1.0, -2.567e-07, 0.0, -1.0, -2.567e-07, 0.0, -1.0, -3.851e-07, 0.0, -1.0, -3.851e-07, 0.0, -1.0, -3.851e-07, 0.0, -1.0, -3.851e-07, 0.0, -1.0, -4.493e-07, 0.0, 1.0, -4.493e-07, 0.0, 1.0, -4.493e-07, 0.0, 1.0, -4.493e-07, 0.0, 1.0, 7.701e-07, 0.0, 1.0, 7.701e-07, 0.0, 1.0, 7.701e-07, 0.0, 1.0, 7.701e-07, 0.0, 1.0, 0.0, 0.0, -1.0, 0.0, 0.0, -1.0, 0.0, 0.0, -1.0, 0.0, 0.0, -1.0, 1.925e-07, 0.0, -1.0, 1.925e-07, 0.0, -1.0, 1.925e-07, 0.0, -1.0, 1.925e-07, 0.0, -1.0, -2.567e-07, 0.0, 1.0, -2.567e-07, 0.0, 1.0, -2.567e-07, 0.0, 1.0, -2.567e-07, 0.0, 1.0, -2.567e-07, 0.0, 1.0, -2.567e-07, 0.0, 1.0, -2.567e-07, 0.0, 1.0, -2.567e-07, 0.0, 1.0, 5.134e-07, 0.0, 1.0, 5.134e-07, 0.0, 1.0, 5.134e-07, 0.0, 1.0, 5.134e-07, 0.0, 1.0, 0.0, 0.0, -1.0, 0.0, 0.0, -1.0, 0.0, 0.0, -1.0, 0.0, 0.0, -1.0, 0.0, 0.0, -1.0, 0.0, 0.0, -1.0, 0.0, 0.0, -1.0, 0.0, 0.0, -1.0, 0.0, 0.0, -1.0, 0.0, 0.0, -1.0, 0.0, 0.0, -1.0, 0.0, 0.0, -1.0, 0.0, 0.0, 1.0, 0.0, 0.0, 1.0, 0.0, 0.0, 1.0, 0.0, 0.0, 1.0, 3.851e-07, 0.0, 1.0, 3.851e-07, 0.0, 1.0, 3.851e-07, 0.0, 1.0, 3.851e-07, 0.0, 1.0, -0.06798, -0.03464, -0.9971, -0.06798, -0.03464, -0.9971, -0.06798, -0.03464, -0.9971, -0.06798, -0.03464, -0.9971, 0.05395, 0.05395, -0.9971, 0.05395, 0.05395, -0.9971, 0.05395, 0.05395, -0.9971, 0.05395, 0.05395, -0.9971, -0.06798, -0.03464, 0.9971, -0.06798, -0.03464, 0.9971, -0.06798, -0.03464, 0.9971, -0.06798, -0.03464, 0.9971, 0.05395, 0.05395, 0.9971, 0.05395, 0.05395, 0.9971, 0.05395, 0.05395, 0.9971, 0.05395, 0.05395, 0.9971, -0.03464, 0.06798, -0.9971, -0.03464, 0.06798, -0.9971, -0.03464, 0.06798, -0.9971, -0.03464, 0.06798, -0.9971, 0.05395, -0.05395, -0.9971, 0.05395, -0.05395, -0.9971, 0.05395, -0.05395, -0.9971, 0.05395, -0.05395, -0.9971, -0.03464, 0.06798, 0.9971, -0.03464, 0.06798, 0.9971, -0.03464, 0.06798, 0.9971, -0.03464, 0.06798, 0.9971, 0.05395, -0.05395, 0.9971, 0.05395, -0.05395, 0.9971, 0.05395, -0.05395, 0.9971, 0.05395, -0.05395, 0.9971, -0.07536, -0.01194, -0.9971, -0.07536, -0.01194, -0.9971, -0.07536, -0.01194, -0.9971, -0.07536, -0.01194, -0.9971, 0.06798, 0.03464, -0.9971, 0.06798, 0.03464, -0.9971, 0.06798, 0.03464, -0.9971, 0.06798, 0.03464, -0.9971, -0.01194, -0.07536, -0.9971, -0.01194, -0.07536, -0.9971, -0.01194, -0.07536, -0.9971, -0.01194, -0.07536, -0.9971, -0.07536, -0.01194, 0.9971, -0.07536, -0.01194, 0.9971, -0.07536, -0.01194, 0.9971, -0.07536, -0.01194, 0.9971, 0.06798, 0.03464, 0.9971, 0.06798, 0.03464, 0.9971, 0.06798, 0.03464, 0.9971, 0.06798, 0.03464, 0.9971, -0.01194, -0.07536, 0.9971, -0.01194, -0.07536, 0.9971, -0.01194, -0.07536, 0.9971, -0.01194, -0.07536, 0.9971, -0.01194, 0.07536, -0.9971, -0.01194, 0.07536, -0.9971, -0.01194, 0.07536, -0.9971, -0.01194, 0.07536, -0.9971, 0.03464, -0.06798, -0.9971, 0.03464, -0.06798, -0.9971, 0.03464, -0.06798, -0.9971, 0.03464, -0.06798, -0.9971, -0.01194, 0.07536, 0.9971, -0.01194, 0.07536, 0.9971, -0.01194, 0.07536, 0.9971, -0.01194, 0.07536, 0.9971, 0.03464, -0.06798, 0.9971, 0.03464, -0.06798, 0.9971, 0.03464, -0.06798, 0.9971, 0.03464, -0.06798, 0.9971, -0.07536, 0.01194, -0.9971, -0.07536, 0.01194, -0.9971, -0.07536, 0.01194, -0.9971, -0.07536, 0.01194, -0.9971, 0.07536, 0.01194, -0.9971, 0.07536, 0.01194, -0.9971, 0.07536, 0.01194, -0.9971, 0.07536, 0.01194, -0.9971, -0.07536, 0.01194, 0.9971, -0.07536, 0.01194, 0.9971, -0.07536, 0.01194, 0.9971, -0.07536, 0.01194, 0.9971, 0.07536, 0.01194, 0.9971, 0.07536, 0.01194, 0.9971, 0.07536, 0.01194, 0.9971, 0.07536, 0.01194, 0.9971, -0.03464, -0.06798, -0.9971, -0.03464, -0.06798, -0.9971, -0.03464, -0.06798, -0.9971, -0.03464, -0.06798, -0.9971, 0.01194, 0.07536, -0.9971, 0.01194, 0.07536, -0.9971, 0.01194, 0.07536, -0.9971, 0.01194, 0.07536, -0.9971, 0.01194, -0.07536, -0.9971, 0.01194, -0.07536, -0.9971, 0.01194, -0.07536, -0.9971, 0.01194, -0.07536, -0.9971, -0.03464, -0.06798, 0.9971, -0.03464, -0.06798, 0.9971, -0.03464, -0.06798, 0.9971, -0.03464, -0.06798, 0.9971, 0.01194, 0.07536, 0.9971, 0.01194, 0.07536, 0.9971, 0.01194, 0.07536, 0.9971, 0.01194, 0.07536, 0.9971, 0.01194, -0.07536, 0.9971, 0.01194, -0.07536, 0.9971, 0.01194, -0.07536, 0.9971, 0.01194, -0.07536, 0.9971, -0.06798, 0.03464, -0.9971, -0.06798, 0.03464, -0.9971, -0.06798, 0.03464, -0.9971, -0.06798, 0.03464, -0.9971, 0.07536, -0.01194, -0.9971, 0.07536, -0.01194, -0.9971, 0.07536, -0.01194, -0.9971, 0.07536, -0.01194, -0.9971, -0.06798, 0.03464, 0.9971, -0.06798, 0.03464, 0.9971, -0.06798, 0.03464, 0.9971, -0.06798, 0.03464, 0.9971, 0.07536, -0.01194, 0.9971, 0.07536, -0.01194, 0.9971, 0.07536, -0.01194, 0.9971, 0.07536, -0.01194, 0.9971, -0.05395, -0.05395, -0.9971, -0.05395, -0.05395, -0.9971, -0.05395, -0.05395, -0.9971, -0.05395, -0.05395, -0.9971, 0.03464, 0.06798, -0.9971, 0.03464, 0.06798, -0.9971, 0.03464, 0.06798, -0.9971, 0.03464, 0.06798, -0.9971, -0.05395, -0.05395, 0.9971, -0.05395, -0.05395, 0.9971, -0.05395, -0.05395, 0.9971, -0.05395, -0.05395, 0.9971, 0.03464, 0.06798, 0.9971, 0.03464, 0.06798, 0.9971, 0.03464, 0.06798, 0.9971, 0.03464, 0.06798, 0.9971, -0.05395, 0.05395, -0.9971, -0.05395, 0.05395, -0.9971, -0.05395, 0.05395, -0.9971, -0.05395, 0.05395, -0.9971, 0.06798, -0.03464, -0.9971, 0.06798, -0.03464, -0.9971, 0.06798, -0.03464, -0.9971, 0.06798, -0.03464, -0.9971, -0.05395, 0.05395, 0.9971, -0.05395, 0.05395, 0.9971, -0.05395, 0.05395, 0.9971, -0.05395, 0.05395, 0.9971, 0.06798, -0.03464, 0.9971, 0.06798, -0.03464, 0.9971, 0.06798, -0.03464, 0.9971, 0.06798, -0.03464, 0.9971, -0.454, -0.891, 0.0, -0.454, -0.891, 0.0, -0.454, -0.891, 0.0, -0.454, -0.891, 0.0, -0.1564, -0.9877, 0.0, -0.1564, -0.9877, 0.0, -0.1564, -0.9877, 0.0, -0.1564, -0.9877, 0.0, -0.7071, -0.7071, 0.0, -0.7071, -0.7071, 0.0, -0.7071, -0.7071, 0.0, -0.7071, -0.7071, 0.0, -0.891, -0.454, 0.0, -0.891, -0.454, 0.0, -0.891, -0.454, 0.0, -0.891, -0.454, 0.0, -0.9877, -0.1564, 0.0, -0.9877, -0.1564, 0.0, -0.9877, -0.1564, 0.0, -0.9877, -0.1564, 0.0, -0.9877, 0.1564, 0.0, -0.9877, 0.1564, 0.0, -0.9877, 0.1564, 0.0, -0.9877, 0.1564, 0.0, -0.891, 0.454, 0.0, -0.891, 0.454, 0.0, -0.891, 0.454, 0.0, -0.891, 0.454, 0.0, -0.7071, 0.7071, 0.0, -0.7071, 0.7071, 0.0, -0.7071, 0.7071, 0.0, -0.7071, 0.7071, 0.0, -0.454, 0.891, 0.0, -0.454, 0.891, 0.0, -0.454, 0.891, 0.0, -0.454, 0.891, 0.0, -0.1564, 0.9877, 0.0, -0.1564, 0.9877, 0.0, -0.1564, 0.9877, 0.0, -0.1564, 0.9877, 0.0, 0.1564, 0.9877, 0.0, 0.1564, 0.9877, 0.0, 0.1564, 0.9877, 0.0, 0.1564, 0.9877, 0.0, 0.454, 0.891, 0.0, 0.454, 0.891, 0.0, 0.454, 0.891, 0.0, 0.454, 0.891, 0.0, 0.7071, 0.7071, 0.0, 0.7071, 0.7071, 0.0, 0.7071, 0.7071, 0.0, 0.7071, 0.7071, 0.0, 0.891, 0.454, 0.0, 0.891, 0.454, 0.0, 0.891, 0.454, 0.0, 0.891, 0.454, 0.0, 0.9877, 0.1564, 0.0, 0.9877, 0.1564, 0.0, 0.9877, 0.1564, 0.0, 0.9877, 0.1564, 0.0, 0.9877, -0.1564, 0.0, 0.9877, -0.1564, 0.0, 0.9877, -0.1564, 0.0, 0.9877, -0.1564, 0.0, 0.891, -0.454, 0.0, 0.891, -0.454, 0.0, 0.891, -0.454, 0.0, 0.891, -0.454, 0.0, 0.7071, -0.7071, 0.0, 0.7071, -0.7071, 0.0, 0.7071, -0.7071, 0.0, 0.7071, -0.7071, 0.0, 0.454, -0.891, 0.0, 0.454, -0.891, 0.0, 0.454, -0.891, 0.0, 0.454, -0.891, 0.0, 0.1564, -0.9877, 0.0, 0.1564, -0.9877, 0.0, 0.1564, -0.9877, 0.0, 0.1564, -0.9877, 0.0, 0.0, 0.0, -1.0, 0.0, 0.0, -1.0, 0.0, 0.0, -1.0, 0.0, 0.0, -1.0, 3.851e-07, 0.0, -1.0, 3.851e-07, 0.0, -1.0, 3.851e-07, 0.0, -1.0, 3.851e-07, 0.0, -1.0, 5.776e-07, 0.0, 1.0, 5.776e-07, 0.0, 1.0, 5.776e-07, 0.0, 1.0, 5.776e-07, 0.0, 1.0, 7.701e-07, 0.0, 1.0, 7.701e-07, 0.0, 1.0, 7.701e-07, 0.0, 1.0, 7.701e-07, 0.0, 1.0, 1.284e-07, 0.0, -1.0, 1.284e-07, 0.0, -1.0, 1.284e-07, 0.0, -1.0, 1.284e-07, 0.0, -1.0, 5.134e-07, 0.0, -1.0, 5.134e-07, 0.0, -1.0, 5.134e-07, 0.0, -1.0, 5.134e-07, 0.0, -1.0, 2.567e-07, 0.0, 1.0, 2.567e-07, 0.0, 1.0, 2.567e-07, 0.0, 1.0, 2.567e-07, 0.0, 1.0, 7.701e-07, 0.0, 1.0, 7.701e-07, 0.0, 1.0, 7.701e-07, 0.0, 1.0, 7.701e-07, 0.0, 1.0, 1.284e-07, 0.0, -1.0, 1.284e-07, 0.0, -1.0, 1.284e-07, 0.0, -1.0, 1.284e-07, 0.0, -1.0, -5.134e-07, 0.0, -1.0, -5.134e-07, 0.0, -1.0, -5.134e-07, 0.0, -1.0, -5.134e-07, 0.0, -1.0, 0.0, 0.0, -1.0, 0.0, 0.0, -1.0, 0.0, 0.0, -1.0, 0.0, 0.0, -1.0, 0.0, 0.0, 1.0, 0.0, 0.0, 1.0, 0.0, 0.0, 1.0, 0.0, 0.0, 1.0, -6.418e-07, 0.0, 1.0, -6.418e-07, 0.0, 1.0, -6.418e-07, 0.0, 1.0, -6.418e-07, 0.0, 1.0, 2.567e-07, 0.0, 1.0, 2.567e-07, 0.0, 1.0, 2.567e-07, 0.0, 1.0, 2.567e-07, 0.0, 1.0, 0.0, 0.0, -1.0, 0.0, 0.0, -1.0, 0.0, 0.0, -1.0, 0.0, 0.0, -1.0, 1.284e-07, 0.0, -1.0, 1.284e-07, 0.0, -1.0, 1.284e-07, 0.0, -1.0, 1.284e-07, 0.0, -1.0, 2.567e-07, 0.0, 1.0, 2.567e-07, 0.0, 1.0, 2.567e-07, 0.0, 1.0, 2.567e-07, 0.0, 1.0, -2.567e-07, 0.0, 1.0, -2.567e-07, 0.0, 1.0, -2.567e-07, 0.0, 1.0, -2.567e-07, 0.0, 1.0, 0.0, 0.0, -1.0, 0.0, 0.0, -1.0, 0.0, 0.0, -1.0, 0.0, 0.0, -1.0, -3.209e-07, 0.0, -1.0, -3.209e-07, 0.0, -1.0, -3.209e-07, 0.0, -1.0, -3.209e-07, 0.0, -1.0])] * 3)])

# ---- objects
ob_plane = bpy.data.objects.new('Plane', me_plane)

# ---- transforms, parenting, visibility, modifiers, constraints
ob_plane.location = (0.0, 0.0, 1.0)

# ---- collection membership
col_collection.objects.link(ob_plane)

# ---- scene / render settings (as saved in the file)
scene.frame_start = 1; scene.frame_end = 250; scene.frame_set(1)
scene.render.engine = 'BLENDER_EEVEE_NEXT'
scene.render.bake_bias = 0.0
scene.render.bake_samples = 0
scene.cycles.sampling_pattern = 'TABULATED_SOBOL'
scene.eevee.use_volume_custom_range = False
bpy.context.view_layer.update()

# ---- added for rendering (the .blend has no active camera and no usable light): camera, sun
cam_auto = bpy.data.cameras.new('AutoCamera')
cam_auto.lens = 50.0
cam_auto.sensor_width = 36.0
cam_auto.clip_end = 1000.0
ob_auto_camera = bpy.data.objects.new('AutoCamera', cam_auto)
scene.collection.objects.link(ob_auto_camera)
ob_auto_camera.location = (2.09619, -2.51543, 2.43701)
ob_auto_camera.rotation_euler = (1.09748, -7.21219e-08, 0.694738)
scene.camera = ob_auto_camera
light_auto_sun = bpy.data.lights.new('AutoSun', 'SUN')
light_auto_sun.energy = 3.0
light_auto_sun.angle = 0.0523599
ob_auto_sun = bpy.data.objects.new('AutoSun', light_auto_sun)
scene.collection.objects.link(ob_auto_sun)
ob_auto_sun.rotation_euler = (0.872665, 0.174533, 0.523599)
bpy.context.view_layer.update()
